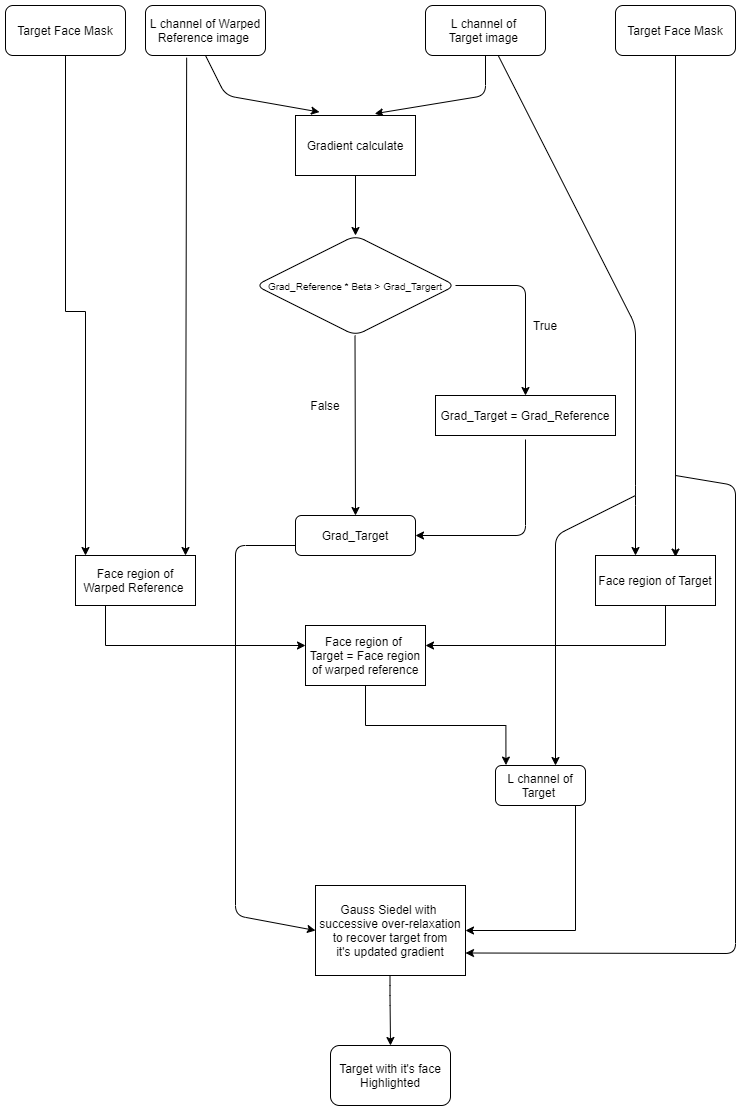

The diagram above was exported from draw.io. Its source (the exported page's mxGraphModel, read from the mxfile embedded in the PNG):
<mxGraphModel dx="1038" dy="556" grid="1" gridSize="10" guides="1" tooltips="1" connect="1" arrows="1" fold="1" page="1" pageScale="1" pageWidth="827" pageHeight="1169" math="0" shadow="0">
  <root>
    <mxCell id="0" />
    <mxCell id="1" parent="0" />
    <mxCell id="6cCf4QQ03CZzJceYdulz-2" value="L channel of Warped Reference image&amp;nbsp;" style="whiteSpace=wrap;html=1;rounded=1;" vertex="1" parent="1">
      <mxGeometry x="180" y="10" width="120" height="50" as="geometry" />
    </mxCell>
    <mxCell id="6cCf4QQ03CZzJceYdulz-3" value="L channel of &lt;br&gt;Target image&amp;nbsp;" style="whiteSpace=wrap;html=1;rounded=1;" vertex="1" parent="1">
      <mxGeometry x="460" y="10" width="120" height="50" as="geometry" />
    </mxCell>
    <mxCell id="6cCf4QQ03CZzJceYdulz-4" value="" style="endArrow=classic;html=1;entryX=0.2;entryY=-0.057;entryDx=0;entryDy=0;entryPerimeter=0;exitX=0.5;exitY=1;exitDx=0;exitDy=0;" edge="1" parent="1" source="6cCf4QQ03CZzJceYdulz-2" target="6cCf4QQ03CZzJceYdulz-8">
      <mxGeometry width="50" height="50" relative="1" as="geometry">
        <mxPoint x="239.5" y="70" as="sourcePoint" />
        <mxPoint x="360" y="110" as="targetPoint" />
        <Array as="points">
          <mxPoint x="260" y="100" />
        </Array>
      </mxGeometry>
    </mxCell>
    <mxCell id="6cCf4QQ03CZzJceYdulz-5" value="" style="endArrow=classic;html=1;entryX=0.66;entryY=-0.03;entryDx=0;entryDy=0;entryPerimeter=0;exitX=0.5;exitY=1;exitDx=0;exitDy=0;" edge="1" parent="1" source="6cCf4QQ03CZzJceYdulz-3" target="6cCf4QQ03CZzJceYdulz-8">
      <mxGeometry width="50" height="50" relative="1" as="geometry">
        <mxPoint x="519.5" y="70" as="sourcePoint" />
        <mxPoint x="520" y="120" as="targetPoint" />
        <Array as="points">
          <mxPoint x="520" y="100" />
        </Array>
      </mxGeometry>
    </mxCell>
    <mxCell id="6cCf4QQ03CZzJceYdulz-8" value="Gradient calculate" style="rounded=0;whiteSpace=wrap;html=1;" vertex="1" parent="1">
      <mxGeometry x="330" y="120" width="120" height="60" as="geometry" />
    </mxCell>
    <mxCell id="6cCf4QQ03CZzJceYdulz-11" value="" style="endArrow=classic;html=1;exitX=0.5;exitY=1;exitDx=0;exitDy=0;" edge="1" parent="1" source="6cCf4QQ03CZzJceYdulz-8">
      <mxGeometry width="50" height="50" relative="1" as="geometry">
        <mxPoint x="390" y="310" as="sourcePoint" />
        <mxPoint x="390" y="240" as="targetPoint" />
      </mxGeometry>
    </mxCell>
    <mxCell id="6cCf4QQ03CZzJceYdulz-12" value="&lt;span style=&quot;font-size: 10px&quot;&gt;Grad_Reference * Beta &amp;gt; Grad_&lt;/span&gt;&lt;span style=&quot;font-size: 10px&quot;&gt;Targert&lt;/span&gt;" style="rhombus;whiteSpace=wrap;html=1;rounded=1;" vertex="1" parent="1">
      <mxGeometry x="290" y="240" width="200" height="100" as="geometry" />
    </mxCell>
    <mxCell id="6cCf4QQ03CZzJceYdulz-13" value="" style="endArrow=classic;html=1;" edge="1" parent="1">
      <mxGeometry width="50" height="50" relative="1" as="geometry">
        <mxPoint x="490" y="290" as="sourcePoint" />
        <mxPoint x="560" y="400" as="targetPoint" />
        <Array as="points">
          <mxPoint x="560" y="290" />
        </Array>
      </mxGeometry>
    </mxCell>
    <mxCell id="6cCf4QQ03CZzJceYdulz-14" value="" style="endArrow=classic;html=1;entryX=0.5;entryY=0;entryDx=0;entryDy=0;" edge="1" parent="1" target="6cCf4QQ03CZzJceYdulz-24">
      <mxGeometry width="50" height="50" relative="1" as="geometry">
        <mxPoint x="389.5" y="340" as="sourcePoint" />
        <mxPoint x="389.5" y="440" as="targetPoint" />
      </mxGeometry>
    </mxCell>
    <mxCell id="6cCf4QQ03CZzJceYdulz-15" value="Grad_Target = Grad_Reference" style="rounded=0;whiteSpace=wrap;html=1;" vertex="1" parent="1">
      <mxGeometry x="470" y="400" width="180" height="40" as="geometry" />
    </mxCell>
    <mxCell id="6cCf4QQ03CZzJceYdulz-16" value="True" style="text;html=1;strokeColor=none;fillColor=none;align=center;verticalAlign=middle;whiteSpace=wrap;rounded=0;" vertex="1" parent="1">
      <mxGeometry x="560" y="320" width="40" height="20" as="geometry" />
    </mxCell>
    <mxCell id="6cCf4QQ03CZzJceYdulz-22" value="False" style="text;html=1;strokeColor=none;fillColor=none;align=center;verticalAlign=middle;whiteSpace=wrap;rounded=0;" vertex="1" parent="1">
      <mxGeometry x="340" y="400" width="40" height="20" as="geometry" />
    </mxCell>
    <mxCell id="6cCf4QQ03CZzJceYdulz-23" style="edgeStyle=orthogonalEdgeStyle;rounded=0;orthogonalLoop=1;jettySize=auto;html=1;exitX=0.5;exitY=1;exitDx=0;exitDy=0;" edge="1" parent="1" source="6cCf4QQ03CZzJceYdulz-2" target="6cCf4QQ03CZzJceYdulz-2">
      <mxGeometry relative="1" as="geometry" />
    </mxCell>
    <mxCell id="6cCf4QQ03CZzJceYdulz-24" value="Grad_Target" style="rounded=1;whiteSpace=wrap;html=1;" vertex="1" parent="1">
      <mxGeometry x="330" y="520" width="120" height="40" as="geometry" />
    </mxCell>
    <mxCell id="6cCf4QQ03CZzJceYdulz-25" value="" style="endArrow=classic;html=1;entryX=1;entryY=0.5;entryDx=0;entryDy=0;" edge="1" parent="1" target="6cCf4QQ03CZzJceYdulz-24">
      <mxGeometry width="50" height="50" relative="1" as="geometry">
        <mxPoint x="560" y="444" as="sourcePoint" />
        <mxPoint x="570" y="470" as="targetPoint" />
        <Array as="points">
          <mxPoint x="560" y="540" />
        </Array>
      </mxGeometry>
    </mxCell>
    <mxCell id="6cCf4QQ03CZzJceYdulz-27" value="" style="endArrow=classic;html=1;exitX=0.343;exitY=1.044;exitDx=0;exitDy=0;exitPerimeter=0;" edge="1" parent="1" source="6cCf4QQ03CZzJceYdulz-2">
      <mxGeometry width="50" height="50" relative="1" as="geometry">
        <mxPoint x="220" y="140" as="sourcePoint" />
        <mxPoint x="220" y="560" as="targetPoint" />
      </mxGeometry>
    </mxCell>
    <mxCell id="6cCf4QQ03CZzJceYdulz-29" value="" style="endArrow=classic;html=1;" edge="1" parent="1" source="6cCf4QQ03CZzJceYdulz-3">
      <mxGeometry width="50" height="50" relative="1" as="geometry">
        <mxPoint x="681.1600000000001" y="52.200000000000045" as="sourcePoint" />
        <mxPoint x="670" y="560" as="targetPoint" />
        <Array as="points">
          <mxPoint x="670" y="330" />
          <mxPoint x="670" y="500" />
        </Array>
      </mxGeometry>
    </mxCell>
    <mxCell id="6cCf4QQ03CZzJceYdulz-32" style="edgeStyle=orthogonalEdgeStyle;rounded=0;orthogonalLoop=1;jettySize=auto;html=1;" edge="1" parent="1" source="6cCf4QQ03CZzJceYdulz-31">
      <mxGeometry relative="1" as="geometry">
        <mxPoint x="710" y="561.6000366210938" as="targetPoint" />
      </mxGeometry>
    </mxCell>
    <mxCell id="6cCf4QQ03CZzJceYdulz-31" value="Target Face Mask" style="whiteSpace=wrap;html=1;rounded=1;" vertex="1" parent="1">
      <mxGeometry x="650" y="10" width="120" height="50" as="geometry" />
    </mxCell>
    <mxCell id="6cCf4QQ03CZzJceYdulz-35" style="edgeStyle=orthogonalEdgeStyle;rounded=0;orthogonalLoop=1;jettySize=auto;html=1;" edge="1" parent="1" source="6cCf4QQ03CZzJceYdulz-33">
      <mxGeometry relative="1" as="geometry">
        <mxPoint x="120" y="560" as="targetPoint" />
        <Array as="points">
          <mxPoint x="100" y="316" />
          <mxPoint x="120" y="316" />
        </Array>
      </mxGeometry>
    </mxCell>
    <mxCell id="6cCf4QQ03CZzJceYdulz-33" value="Target Face Mask" style="whiteSpace=wrap;html=1;rounded=1;" vertex="1" parent="1">
      <mxGeometry x="40" y="10" width="120" height="50" as="geometry" />
    </mxCell>
    <mxCell id="6cCf4QQ03CZzJceYdulz-38" style="edgeStyle=orthogonalEdgeStyle;rounded=0;orthogonalLoop=1;jettySize=auto;html=1;" edge="1" parent="1" source="6cCf4QQ03CZzJceYdulz-36">
      <mxGeometry relative="1" as="geometry">
        <mxPoint x="340" y="650" as="targetPoint" />
        <Array as="points">
          <mxPoint x="140" y="650" />
        </Array>
      </mxGeometry>
    </mxCell>
    <mxCell id="6cCf4QQ03CZzJceYdulz-36" value="Face region of Warped Reference&amp;nbsp;" style="rounded=0;whiteSpace=wrap;html=1;" vertex="1" parent="1">
      <mxGeometry x="110" y="560" width="120" height="50" as="geometry" />
    </mxCell>
    <mxCell id="6cCf4QQ03CZzJceYdulz-39" style="edgeStyle=orthogonalEdgeStyle;rounded=0;orthogonalLoop=1;jettySize=auto;html=1;" edge="1" parent="1" source="6cCf4QQ03CZzJceYdulz-37">
      <mxGeometry relative="1" as="geometry">
        <mxPoint x="460" y="650" as="targetPoint" />
        <Array as="points">
          <mxPoint x="700" y="650" />
        </Array>
      </mxGeometry>
    </mxCell>
    <mxCell id="6cCf4QQ03CZzJceYdulz-37" value="Face region of Target" style="rounded=0;whiteSpace=wrap;html=1;" vertex="1" parent="1">
      <mxGeometry x="630" y="560" width="120" height="50" as="geometry" />
    </mxCell>
    <mxCell id="6cCf4QQ03CZzJceYdulz-41" style="edgeStyle=orthogonalEdgeStyle;rounded=0;orthogonalLoop=1;jettySize=auto;html=1;exitX=0.5;exitY=1;exitDx=0;exitDy=0;entryX=0.116;entryY=-0.01;entryDx=0;entryDy=0;entryPerimeter=0;" edge="1" parent="1" source="6cCf4QQ03CZzJceYdulz-40" target="6cCf4QQ03CZzJceYdulz-46">
      <mxGeometry relative="1" as="geometry">
        <mxPoint x="540" y="760" as="targetPoint" />
      </mxGeometry>
    </mxCell>
    <mxCell id="6cCf4QQ03CZzJceYdulz-40" value="Face region of &lt;br&gt;Target = Face region of warped reference" style="rounded=0;whiteSpace=wrap;html=1;" vertex="1" parent="1">
      <mxGeometry x="340" y="630" width="120" height="60" as="geometry" />
    </mxCell>
    <mxCell id="6cCf4QQ03CZzJceYdulz-45" value="" style="endArrow=classic;html=1;" edge="1" parent="1">
      <mxGeometry width="50" height="50" relative="1" as="geometry">
        <mxPoint x="670" y="500" as="sourcePoint" />
        <mxPoint x="590" y="770" as="targetPoint" />
        <Array as="points">
          <mxPoint x="590" y="540" />
        </Array>
      </mxGeometry>
    </mxCell>
    <mxCell id="6cCf4QQ03CZzJceYdulz-50" style="edgeStyle=orthogonalEdgeStyle;rounded=0;orthogonalLoop=1;jettySize=auto;html=1;entryX=1;entryY=0.5;entryDx=0;entryDy=0;" edge="1" parent="1" source="6cCf4QQ03CZzJceYdulz-46" target="6cCf4QQ03CZzJceYdulz-47">
      <mxGeometry relative="1" as="geometry">
        <mxPoint x="575" y="930" as="targetPoint" />
        <Array as="points">
          <mxPoint x="610" y="935" />
        </Array>
      </mxGeometry>
    </mxCell>
    <mxCell id="6cCf4QQ03CZzJceYdulz-46" value="L channel of Target&amp;nbsp;" style="rounded=1;whiteSpace=wrap;html=1;" vertex="1" parent="1">
      <mxGeometry x="530" y="770" width="90" height="40" as="geometry" />
    </mxCell>
    <mxCell id="6cCf4QQ03CZzJceYdulz-47" value="Gauss Siedel with&amp;nbsp;&lt;br&gt;&lt;span class=&quot;fontstyle0&quot;&gt;successive over-relaxation to recover target from it's&amp;nbsp;&lt;/span&gt;updated gradient" style="rounded=0;whiteSpace=wrap;html=1;" vertex="1" parent="1">
      <mxGeometry x="350" y="890" width="150" height="90" as="geometry" />
    </mxCell>
    <mxCell id="6cCf4QQ03CZzJceYdulz-49" value="" style="endArrow=classic;html=1;entryX=0;entryY=0.5;entryDx=0;entryDy=0;exitX=0;exitY=0.75;exitDx=0;exitDy=0;" edge="1" parent="1" source="6cCf4QQ03CZzJceYdulz-24" target="6cCf4QQ03CZzJceYdulz-47">
      <mxGeometry width="50" height="50" relative="1" as="geometry">
        <mxPoint x="270" y="780" as="sourcePoint" />
        <mxPoint x="270" y="960" as="targetPoint" />
        <Array as="points">
          <mxPoint x="270" y="550" />
          <mxPoint x="270" y="920" />
        </Array>
      </mxGeometry>
    </mxCell>
    <mxCell id="6cCf4QQ03CZzJceYdulz-51" value="" style="endArrow=classic;html=1;entryX=1;entryY=0.75;entryDx=0;entryDy=0;" edge="1" parent="1" target="6cCf4QQ03CZzJceYdulz-47">
      <mxGeometry width="50" height="50" relative="1" as="geometry">
        <mxPoint x="710" y="480" as="sourcePoint" />
        <mxPoint x="670" y="1000" as="targetPoint" />
        <Array as="points">
          <mxPoint x="770" y="490" />
          <mxPoint x="770" y="958" />
        </Array>
      </mxGeometry>
    </mxCell>
    <mxCell id="6cCf4QQ03CZzJceYdulz-52" value="" style="endArrow=classic;html=1;" edge="1" parent="1">
      <mxGeometry width="50" height="50" relative="1" as="geometry">
        <mxPoint x="424.5" y="980" as="sourcePoint" />
        <mxPoint x="425" y="1050" as="targetPoint" />
        <Array as="points">
          <mxPoint x="424.5" y="1000" />
        </Array>
      </mxGeometry>
    </mxCell>
    <mxCell id="6cCf4QQ03CZzJceYdulz-53" value="Target with it's face Highlighted" style="rounded=1;whiteSpace=wrap;html=1;" vertex="1" parent="1">
      <mxGeometry x="365" y="1050" width="120" height="60" as="geometry" />
    </mxCell>
  </root>
</mxGraphModel>